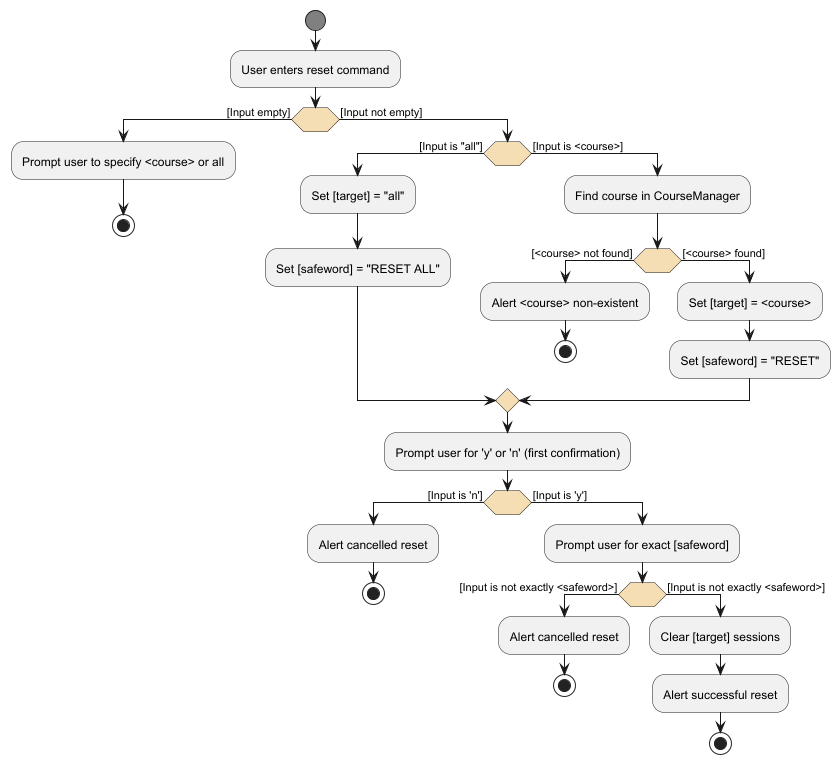

The diagram above was rendered by PlantUML. Its source (embedded in the PNG):
@startuml
'https://plantuml.com/activity-diagram-beta

skinparam ActivityStartColor #Gray
skinparam ActivityEndColor #Gray
skinparam ActivityDiamondBackgroundColor #Wheat
skinparam Padding 1
skinparam ParticipantPadding 1
skinparam BoxPadding 1

start

:User enters reset command;

if () then ([Input empty])
    :Prompt user to specify <course> or all;
    stop
else ([Input not empty])

if () then ([Input is "all"])
    :Set [target] = "all";
    :Set [safeword] = "RESET ALL";

else ([Input is <course>])
    :Find course in CourseManager;
    if () then ([<course> not found])
        :Alert <course> non-existent;
        stop
    else ([<course> found])
    :Set [target] = <course>;
    :Set [safeword] = "RESET";
    endif
endif

:Prompt user for 'y' or 'n' (first confirmation);

if () then ([Input is 'n'])
    :Alert cancelled reset;
    stop
else ([Input is 'y'])

:Prompt user for exact [safeword];

if () then ([Input is not exactly <safeword>])
    :Alert cancelled reset;
    stop
else ([Input is not exactly <safeword>])

:Clear [target] sessions;
:Alert successful reset;

stop
@enduml